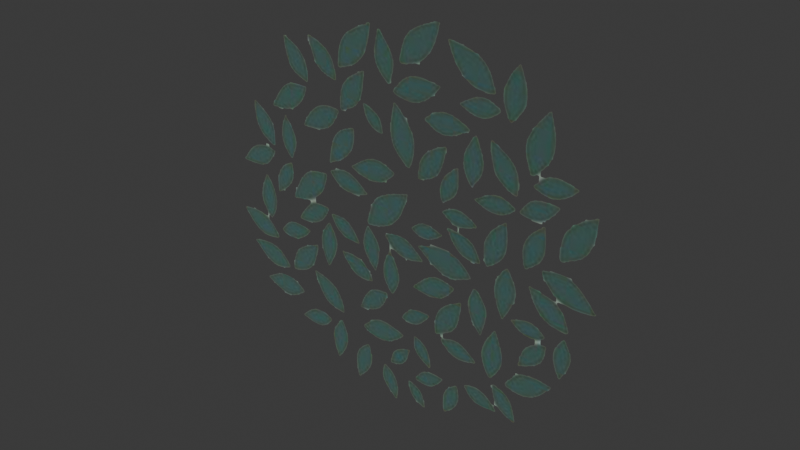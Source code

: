 # Source: bush.blend  (saved by Blender 4.0.36; exported with 4.5.12 LTS)
import bpy
from mathutils import Matrix  # noqa: F401  (used for matrix-valued properties, if any)

bpy.ops.wm.read_factory_settings(use_empty=True)
scene = bpy.context.scene
scene.name = 'Scene'

# ---- images (referenced by path relative to the original .blend; pixels are not part of the script)
import os
ASSET_DIR = os.environ.get("B2B_ASSET_DIR", "")  # directory of the original .blend (textures are referenced by path, not embedded)
HERE = os.path.dirname(os.path.abspath(__file__))  # packed textures are extracted next to this script under _unpacked/

def load_image(name, relpath, width, height, colorspace="sRGB"):
    """Load a texture the original file referenced (path relative to the .blend, or extracted next to this script)."""
    p = next((c for c in (os.path.join(HERE, relpath), os.path.join(ASSET_DIR, relpath)) if relpath and os.path.exists(c)), "")
    if p:
        img = bpy.data.images.load(p, check_existing=True)
        img.name = name
    else:  # same state as the original file: an image datablock whose file is absent (Cycles renders it pink)
        img = bpy.data.images.new(name, width, height)
        img.source = "FILE"
        img.filepath = "//" + (relpath or name)
    img.colorspace_settings.name = colorspace
    return img
img_base = load_image('base', '_unpacked/base.a7c23342.png', 512, 512, 'sRGB')

# ---- materials (node trees are filled in below, after node groups)
mat_bush = bpy.data.materials.new('bush')
mat_bush.use_transparent_shadow = False

# ---- material node trees
mat_bush.use_nodes = True; mat_bush.node_tree.nodes.clear()
_N = mat_bush.node_tree.nodes; _L = mat_bush.node_tree.links
n0 = _N.new('ShaderNodeBsdfPrincipled'); n0.name = 'Principled BSDF'; n0.location = (10, 300)
n0.inputs[1].default_value = 1.0
n0.inputs[2].default_value = 1.0
n1 = _N.new('ShaderNodeOutputMaterial'); n1.name = 'Material Output'; n1.location = (300, 300)
n2 = _N.new('NodeFrame'); n2.name = 'Frame'; n2.location = (0, 0)
n2.label = 'Alpha Clip'
n2.width = 150
n3 = _N.new('ShaderNodeMath'); n3.name = 'Math'; n3.location = (-340, -20)
n3.operation = 'SUBTRACT'
n3.inputs[0].default_value = 1.0
n4 = _N.new('ShaderNodeMath'); n4.name = 'Math.001'; n4.location = (-540, -20)
n4.operation = 'LESS_THAN'
n4.inputs[1].default_value = 0.65
n5 = _N.new('ShaderNodeTexImage'); n5.name = 'Image Texture'; n5.location = (-840, 210)
n5.label = 'BASE COLOR'
n5.image = img_base
n3.parent = n2
n4.parent = n2
_L.new(n0.outputs[0], n1.inputs[0])
_L.new(n3.outputs[0], n0.inputs[4])
_L.new(n4.outputs[0], n3.inputs[1])
_L.new(n5.outputs[0], n0.inputs[0])
_L.new(n5.outputs[1], n4.inputs[0])
n1.is_active_output = True

# ---- world
world_world = bpy.data.worlds.new('World'); scene.world = world_world
world_world.use_nodes = True; world_world.node_tree.nodes.clear()
_N = world_world.node_tree.nodes; _L = world_world.node_tree.links
n0 = _N.new('ShaderNodeOutputWorld'); n0.name = 'World Output'; n0.location = (300, 300)
n1 = _N.new('ShaderNodeBackground'); n1.name = 'Background'; n1.location = (10, 300)
n1.inputs[0].default_value = (0.05088, 0.05088, 0.05088, 1.0)
_L.new(n1.outputs[0], n0.inputs[0])
n0.is_active_output = True
world_world.color = (0.05088, 0.05088, 0.05088)
world_world.use_sun_shadow = False
world_world.sun_shadow_jitter_overblur = 0.0

# ---- meshes
me_plane = bpy.data.meshes.new('Plane')
me_plane.from_pydata([(-1.0, -0.0001001, 1.0), (-1.0, -9.987e-05, -1.0), (1.0, -0.0001001, 1.0), (1.0, -9.987e-05, -1.0)], [], [(0, 1, 2), (1, 3, 2)])
_uv = me_plane.uv_layers.new(name='UVMap')
_uv.uv.foreach_set('vector', [0.0, 1.0, 0.0, 0.0, 1.0, 1.0, 0.0, 0.0, 1.0, 0.0, 1.0, 1.0])
me_plane.materials.append(mat_bush)
me_plane.update()
me_plane.normals_split_custom_set([tuple(v) for v in zip(*[iter([0.0, -1.0, -1.344e-07, 0.0, -1.0, -1.344e-07, 0.0, -1.0, -1.344e-07, 0.0, -1.0, -1.344e-07, 0.0, -1.0, -1.344e-07, 0.0, -1.0, -1.344e-07])] * 3)])

# ---- objects
ob_bush = bpy.data.objects.new('bush', me_plane)

# ---- transforms, parenting, visibility, modifiers, constraints
ob_bush.location = (0.0, 0.0, 0.0)
ob_bush.rotation_mode = 'QUATERNION'
ob_bush.rotation_quaternion = (1.0, 0.0, 0.0, 0.0)

# ---- collection membership
scene.collection.objects.link(ob_bush)

# ---- scene / render settings (as saved in the file)
scene.frame_start = 1; scene.frame_end = 250; scene.frame_set(1)
scene.render.engine = 'BLENDER_EEVEE_NEXT'
scene.cycles.sampling_pattern = 'TABULATED_SOBOL'
bpy.context.view_layer.update()

# ---- added for rendering (the .blend has no active camera and no usable light): camera, sun
cam_auto = bpy.data.cameras.new('AutoCamera')
cam_auto.lens = 50.0
cam_auto.sensor_width = 36.0
cam_auto.clip_end = 1000.0
ob_auto_camera = bpy.data.objects.new('AutoCamera', cam_auto)
scene.collection.objects.link(ob_auto_camera)
ob_auto_camera.location = (2.61693, -3.14042, 2.09354)
ob_auto_camera.rotation_euler = (1.09748, -7.21219e-08, 0.694738)
scene.camera = ob_auto_camera
light_auto_sun = bpy.data.lights.new('AutoSun', 'SUN')
light_auto_sun.energy = 3.0
light_auto_sun.angle = 0.0523599
ob_auto_sun = bpy.data.objects.new('AutoSun', light_auto_sun)
scene.collection.objects.link(ob_auto_sun)
ob_auto_sun.rotation_euler = (0.872665, 0.174533, 0.523599)
bpy.context.view_layer.update()
